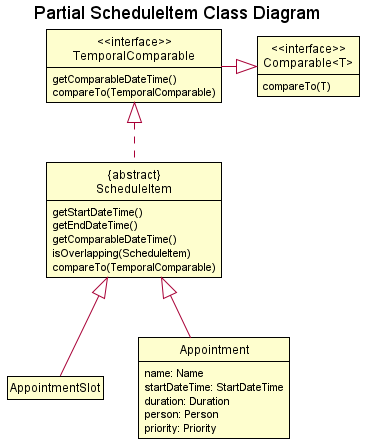

The diagram above was rendered by PlantUML. Its source (embedded in the PNG):
@startuml
!include ../style.puml
show members
hide empty methods
hide empty fields
skinparam ClassFontColor #000000
skinparam ClassBorderColor #000000

title Partial ScheduleItem Class Diagram

class Appointment {
    name: Name
    startDateTime: StartDateTime
    duration: Duration
    person: Person
    priority: Priority
}

class AppointmentSlot {

}

class "{abstract}\n ScheduleItem " as ScheduleItem {
    getStartDateTime()
    getEndDateTime()
    getComparableDateTime()
    isOverlapping(ScheduleItem)
    compareTo(TemporalComparable)
}

class "<<interface>>\n TemporalComparable " as TemporalComparable {
    getComparableDateTime()
    compareTo(TemporalComparable)
}

class "<<interface>>\n Comparable<T> " as Comparable {
    compareTo(T)
}

AppointmentSlot -[hidden]right- Appointment
AppointmentSlot -up-|> ScheduleItem
Appointment -up-|> ScheduleItem
ScheduleItem .up.|> TemporalComparable
TemporalComparable -right-|> Comparable

@enduml